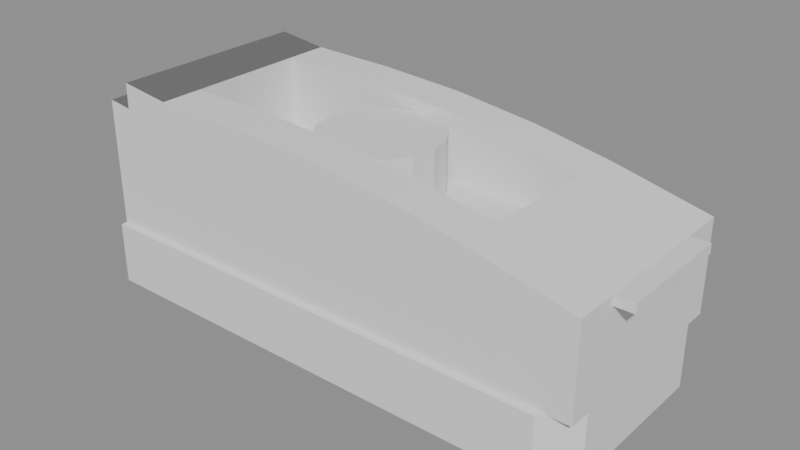 # Source: c38_blockout.blend  (saved by Blender 5.2.44; exported with 4.5.12 LTS)
import bpy
from mathutils import Matrix  # noqa: F401  (used for matrix-valued properties, if any)

bpy.ops.wm.read_factory_settings(use_empty=True)
scene = bpy.context.scene
scene.name = 'Scene'

# ---- meshes
me_weightedbase_high = bpy.data.meshes.new('WeightedBase_HIGH')
me_weightedbase_high.from_pydata([(-81.28, -34.29, -10.0), (-81.28, -34.29, 10.0), (-81.28, 34.29, -10.0), (-81.28, 34.29, 10.0), (81.28, -25.29, 10.0), (72.28, -34.29, -10.0), (72.28, 34.29, -10.0), (72.28, 34.29, 10.0), (81.28, 25.29, -10.0), (81.28, 25.29, 10.0), (72.28, -34.29, 10.0), (81.28, -25.29, -10.0)], [], [(0, 1, 3, 2), (7, 3, 1, 10, 4, 9), (5, 10, 1, 0), (8, 6, 7, 9), (2, 6, 8, 11, 5, 0), (2, 3, 7, 6), (5, 11, 4, 10), (8, 9, 4, 11)])
_uv = me_weightedbase_high.uv_layers.new(name='UVMap')
_uv.uv.foreach_set('vector', [0.375, 0.0, 0.625, 0.0, 0.625, 0.25, 0.375, 0.25, 0.6388, 0.5, 0.875, 0.5, 0.875, 0.75, 0.6388, 0.75, 0.625, 0.7172, 0.625, 0.5328, 0.375, 0.7638, 0.625, 0.7638, 0.625, 1.0, 0.375, 1.0, 0.375, 0.5328, 0.3612, 0.5, 0.625, 0.4862, 0.625, 0.5328, 0.125, 0.5, 0.3612, 0.5, 0.375, 0.5328, 0.375, 0.7172, 0.3612, 0.75, 0.125, 0.75, 0.375, 0.25, 0.625, 0.25, 0.625, 0.4862, 0.375, 0.4862, 0.3612, 0.75, 0.375, 0.7172, 0.625, 0.7172, 0.6388, 0.75, 0.375, 0.5328, 0.625, 0.5328, 0.625, 0.7172, 0.375, 0.7172])
me_weightedbase_high.update()
me_uppershell_high = bpy.data.meshes.new('UpperShell_HIGH')
me_uppershell_high.from_pydata([(-81.28, -32.23, -24.29), (-81.28, 32.23, -24.29), (81.28, -32.23, -24.29), (81.28, -32.23, 4.858), (81.28, 32.23, -24.29), (81.28, 32.23, 4.858), (-56.9, 32.23, 21.38), (-56.9, -32.23, 21.38), (48.77, 32.23, 12.11), (48.77, -32.23, 12.11), (-73.34, -32.23, 23.34), (81.28, -18.69, 4.858), (-56.9, -18.69, 21.38), (48.77, -18.69, 12.11), (-81.28, -32.23, 16.29), (81.28, 18.69, 4.858), (-56.9, 18.69, 21.38), (48.77, 18.69, 12.11), (48.77, 18.69, -2.0), (-56.9, 18.69, -2.0), (-56.9, -18.69, -2.0), (48.77, -18.69, -2.0), (-78.63, -32.23, 15.97), (-75.98, -32.23, 15.66), (-73.34, -32.23, 15.34), (-73.34, -32.23, 18.01), (-73.34, -32.23, 20.67), (-81.28, 32.23, 16.29), (-73.34, 32.23, 23.34), (-78.63, 32.23, 15.97), (-75.98, 32.23, 15.66), (-73.34, 32.23, 15.34), (-73.34, 32.23, 18.01), (-73.34, 32.23, 20.67), (-29.26, 32.23, -24.29), (-29.26, -32.23, -24.29), (-29.26, -32.23, 21.01), (-29.26, 32.23, 21.01), (-29.26, -18.69, 21.01), (-29.26, 18.69, 21.01), (-29.26, 18.69, -2.0), (-29.26, -18.69, -2.0), (-1.626, -32.23, -24.29), (-1.626, 32.23, 19.52), (-1.626, -18.69, 19.52), (-1.626, 18.69, 19.52), (-1.626, 18.69, -2.0), (-1.626, -18.69, -2.0), (-1.626, 32.23, -24.29), (-1.626, -32.23, 19.52), (26.01, -32.23, -24.29), (26.01, 32.23, 16.22), (26.01, -18.69, 16.22), (26.01, 18.69, 16.22), (26.01, 18.69, -2.0), (26.01, -18.69, -2.0), (26.01, 32.23, -24.29), (26.01, -32.23, 16.22), (53.64, 32.23, 11.1), (53.64, -32.23, -24.29), (53.64, -32.23, 11.1), (53.64, -18.69, 11.1), (53.64, 18.69, 11.1), (53.64, 32.23, -24.29)], [], [(35, 36, 7, 10, 26, 25, 24, 23, 22, 14, 0), (4, 5, 15, 11, 3, 2), (63, 4, 2, 59), (38, 12, 7, 36), (61, 13, 9, 60), (62, 17, 13, 61), (37, 6, 16, 39), (58, 8, 17, 62), (28, 33, 32, 31, 30, 29, 27, 1, 0, 14, 22, 23, 24, 25, 26, 10, 7, 12, 16, 6), (40, 19, 20, 41), (52, 13, 21, 55), (16, 12, 20, 19), (39, 16, 19, 40), (13, 17, 18, 21), (63, 58, 5, 4), (46, 40, 41, 47), (45, 39, 40, 46), (12, 38, 41, 20), (43, 37, 39, 45), (44, 38, 36, 49), (42, 49, 36, 35), (1, 34, 35, 0), (1, 27, 29, 30, 31, 32, 33, 28, 6, 37, 34), (54, 46, 47, 55), (53, 45, 46, 54), (38, 44, 47, 41), (52, 44, 49, 57), (34, 37, 43, 48), (51, 43, 45, 53), (34, 48, 42, 35), (50, 57, 49, 42), (18, 54, 55, 21), (17, 53, 54, 18), (13, 52, 57, 9), (44, 52, 55, 47), (8, 51, 53, 17), (48, 43, 51, 56), (59, 60, 9, 57, 50), (48, 56, 50, 42), (15, 62, 61, 11), (11, 61, 60, 3), (56, 63, 59, 50), (2, 3, 60, 59), (5, 58, 62, 15), (56, 51, 8, 58, 63)])
me_uppershell_high.polygons.foreach_set('use_smooth', [True] * 45)
_k = set([(0, 1), (0, 14), (0, 35), (1, 27), (1, 34), (2, 3), (2, 4), (2, 59), (3, 11), (3, 60), (4, 5), (4, 63), (5, 15), (5, 58), (6, 16), (6, 28), (6, 37), (7, 10), (7, 12), (7, 36), (8, 51), (8, 58), (9, 57), (9, 60), (10, 26), (11, 15), (12, 16), (12, 20), (12, 38), (13, 17), (13, 21), (13, 52), (14, 22), (16, 19), (16, 39), (17, 18), (17, 53), (18, 21), (18, 54), (19, 20), (19, 40), (20, 41), (21, 55), (22, 23), (23, 24), (24, 25), (25, 26), (27, 29), (28, 33), (29, 30), (30, 31), (31, 32), (32, 33), (34, 48), (35, 42), (36, 49), (37, 43), (38, 44), (39, 45), (40, 46), (41, 47), (42, 50), (43, 51), (44, 52), (45, 53), (46, 54), (47, 55), (48, 56), (49, 57), (50, 59), (56, 63)])
me_uppershell_high.attributes.new('sharp_edge', 'BOOLEAN', 'EDGE').data.foreach_set('value', [ (min(e.vertices), max(e.vertices)) in _k for e in me_uppershell_high.edges])
_uv = me_uppershell_high.uv_layers.new(name='UVMap')
_uv.uv.foreach_set('vector', [0.375, 0.92, 0.625, 0.92, 0.625, 0.9625, 0.625, 0.9878, 0.6106, 0.9878, 0.5965, 0.9878, 0.5824, 0.9878, 0.5828, 0.9919, 0.5832, 0.9959, 0.5838, 1.0, 0.375, 1.0, 0.375, 0.5, 0.625, 0.5, 0.625, 0.5525, 0.625, 0.6975, 0.625, 0.75, 0.375, 0.75, 0.3325, 0.5, 0.375, 0.5, 0.375, 0.75, 0.3325, 0.75, 0.795, 0.6975, 0.8375, 0.6975, 0.8375, 0.75, 0.795, 0.75, 0.6675, 0.6975, 0.675, 0.6975, 0.675, 0.75, 0.6675, 0.75, 0.6675, 0.5525, 0.675, 0.5525, 0.675, 0.6975, 0.6675, 0.6975, 0.795, 0.5, 0.8375, 0.5, 0.8375, 0.5525, 0.795, 0.5525, 0.6675, 0.5, 0.675, 0.5, 0.675, 0.5525, 0.6675, 0.5525, 0.6596, 0.2968, 0.6244, 0.2638, 0.6055, 0.2561, 0.5916, 0.2561, 0.589, 0.2541, 0.5864, 0.252, 0.5838, 0.25, 0.375, 0.25, 0.375, 0.0, 0.7927, 0.6265, 0.804, 0.6434, 0.8153, 0.6604, 0.8265, 0.6773, 0.854, 0.7185, 0.8727, 0.75, 0.8628, 0.75, 0.8375, 0.75, 0.8375, 0.6975, 0.8375, 0.5525, 0.8375, 0.5, 0.795, 0.5525, 0.8375, 0.5525, 0.8375, 0.6975, 0.795, 0.6975, 0.71, 0.6975, 0.675, 0.6975, 0.675, 0.6975, 0.71, 0.6975, 0.8375, 0.5525, 0.8375, 0.6975, 0.8375, 0.6975, 0.8375, 0.5525, 0.795, 0.5525, 0.8375, 0.5525, 0.8375, 0.5525, 0.795, 0.5525, 0.675, 0.6975, 0.675, 0.5525, 0.675, 0.5525, 0.675, 0.6975, 0.375, 0.4575, 0.625, 0.4575, 0.625, 0.5, 0.375, 0.5, 0.7525, 0.5525, 0.795, 0.5525, 0.795, 0.6975, 0.7525, 0.6975, 0.7525, 0.5525, 0.795, 0.5525, 0.795, 0.5525, 0.7525, 0.5525, 0.8375, 0.6975, 0.795, 0.6975, 0.795, 0.6975, 0.8375, 0.6975, 0.7525, 0.5, 0.795, 0.5, 0.795, 0.5525, 0.7525, 0.5525, 0.7525, 0.6975, 0.795, 0.6975, 0.795, 0.75, 0.7525, 0.75, 0.375, 0.8775, 0.625, 0.8775, 0.625, 0.92, 0.375, 0.92, 0.125, 0.5, 0.205, 0.5, 0.205, 0.75, 0.125, 0.75, 0.375, 0.25, 0.5838, 0.25, 0.5864, 0.252, 0.589, 0.2541, 0.5916, 0.2561, 0.6055, 0.2561, 0.6244, 0.2638, 0.6596, 0.2968, 0.625, 0.2875, 0.625, 0.33, 0.375, 0.33, 0.71, 0.5525, 0.7525, 0.5525, 0.7525, 0.6975, 0.71, 0.6975, 0.71, 0.5525, 0.7525, 0.5525, 0.7525, 0.5525, 0.71, 0.5525, 0.795, 0.6975, 0.7525, 0.6975, 0.7525, 0.6975, 0.795, 0.6975, 0.71, 0.6975, 0.7525, 0.6975, 0.7525, 0.75, 0.71, 0.75, 0.375, 0.33, 0.625, 0.33, 0.625, 0.3725, 0.375, 0.3725, 0.71, 0.5, 0.7525, 0.5, 0.7525, 0.5525, 0.71, 0.5525, 0.205, 0.5, 0.2475, 0.5, 0.2475, 0.75, 0.205, 0.75, 0.375, 0.835, 0.625, 0.835, 0.625, 0.8775, 0.375, 0.8775, 0.675, 0.5525, 0.71, 0.5525, 0.71, 0.6975, 0.675, 0.6975, 0.675, 0.5525, 0.71, 0.5525, 0.71, 0.5525, 0.675, 0.5525, 0.675, 0.6975, 0.71, 0.6975, 0.71, 0.75, 0.675, 0.75, 0.7525, 0.6975, 0.71, 0.6975, 0.71, 0.6975, 0.7525, 0.6975, 0.675, 0.5, 0.71, 0.5, 0.71, 0.5525, 0.675, 0.5525, 0.375, 0.3725, 0.625, 0.3725, 0.625, 0.415, 0.375, 0.415, 0.375, 0.7925, 0.625, 0.7925, 0.625, 0.8, 0.625, 0.835, 0.375, 0.835, 0.2475, 0.5, 0.29, 0.5, 0.29, 0.75, 0.2475, 0.75, 0.625, 0.5525, 0.6675, 0.5525, 0.6675, 0.6975, 0.625, 0.6975, 0.625, 0.6975, 0.6675, 0.6975, 0.6675, 0.75, 0.625, 0.75, 0.29, 0.5, 0.3325, 0.5, 0.3325, 0.75, 0.29, 0.75, 0.375, 0.75, 0.625, 0.75, 0.625, 0.7925, 0.375, 0.7925, 0.625, 0.5, 0.6675, 0.5, 0.6675, 0.5525, 0.625, 0.5525, 0.375, 0.415, 0.625, 0.415, 0.625, 0.45, 0.625, 0.4575, 0.375, 0.4575])
me_uppershell_high.update()
me_hub = bpy.data.meshes.new('Hub')
me_hub.from_pydata([(0.0, 12.7, -8.5), (0.0, 12.7, 8.5), (6.35, 11.0, -8.5), (6.35, 11.0, 8.5), (11.0, 6.35, -8.5), (11.0, 6.35, 8.5), (12.7, 0.0, -8.5), (12.7, 0.0, 8.5), (11.0, -6.35, -8.5), (11.0, -6.35, 8.5), (6.35, -11.0, -8.5), (6.35, -11.0, 8.5), (0.0, -12.7, -8.5), (0.0, -12.7, 8.5), (-6.35, -11.0, -8.5), (-6.35, -11.0, 8.5), (-11.0, -6.35, -8.5), (-11.0, -6.35, 8.5), (-12.7, 0.0, -8.5), (-12.7, 0.0, 8.5), (-11.0, 6.35, -8.5), (-11.0, 6.35, 8.5), (-6.35, 11.0, -8.5), (-6.35, 11.0, 8.5)], [], [(0, 1, 3, 2), (2, 3, 5, 4), (4, 5, 7, 6), (6, 7, 9, 8), (8, 9, 11, 10), (10, 11, 13, 12), (12, 13, 15, 14), (14, 15, 17, 16), (16, 17, 19, 18), (18, 19, 21, 20), (3, 1, 23, 21, 19, 17, 15, 13, 11, 9, 7, 5), (20, 21, 23, 22), (22, 23, 1, 0), (0, 2, 4, 6, 8, 10, 12, 14, 16, 18, 20, 22)])
_uv = me_hub.uv_layers.new(name='UVMap')
_uv.uv.foreach_set('vector', [1.0, 0.5, 1.0, 1.0, 0.9167, 1.0, 0.9167, 0.5, 0.9167, 0.5, 0.9167, 1.0, 0.8333, 1.0, 0.8333, 0.5, 0.8333, 0.5, 0.8333, 1.0, 0.75, 1.0, 0.75, 0.5, 0.75, 0.5, 0.75, 1.0, 0.6667, 1.0, 0.6667, 0.5, 0.6667, 0.5, 0.6667, 1.0, 0.5833, 1.0, 0.5833, 0.5, 0.5833, 0.5, 0.5833, 1.0, 0.5, 1.0, 0.5, 0.5, 0.5, 0.5, 0.5, 1.0, 0.4167, 1.0, 0.4167, 0.5, 0.4167, 0.5, 0.4167, 1.0, 0.3333, 1.0, 0.3333, 0.5, 0.3333, 0.5, 0.3333, 1.0, 0.25, 1.0, 0.25, 0.5, 0.25, 0.5, 0.25, 1.0, 0.1667, 1.0, 0.1667, 0.5, 0.37, 0.4578, 0.25, 0.49, 0.13, 0.4578, 0.04215, 0.37, 0.01, 0.25, 0.04215, 0.13, 0.13, 0.04215, 0.25, 0.01, 0.37, 0.04215, 0.4578, 0.13, 0.49, 0.25, 0.4578, 0.37, 0.1667, 0.5, 0.1667, 1.0, 0.08333, 1.0, 0.08333, 0.5, 0.08333, 0.5, 0.08333, 1.0, 7.451e-08, 1.0, 7.451e-08, 0.5, 0.75, 0.49, 0.87, 0.4578, 0.9578, 0.37, 0.99, 0.25, 0.9578, 0.13, 0.87, 0.04215, 0.75, 0.01, 0.63, 0.04215, 0.5422, 0.13, 0.51, 0.25, 0.5422, 0.37, 0.63, 0.4578])
me_hub.update()
me_taperoll = bpy.data.meshes.new('TapeRoll')
me_taperoll.from_pydata([(0.0, 19.0, -9.525), (0.0, 19.0, 9.525), (7.271, 17.55, -9.525), (7.271, 17.55, 9.525), (13.44, 13.44, -9.525), (13.44, 13.44, 9.525), (17.55, 7.271, -9.525), (17.55, 7.271, 9.525), (19.0, 0.0, -9.525), (19.0, 0.0, 9.525), (17.55, -7.271, -9.525), (17.55, -7.271, 9.525), (13.44, -13.44, -9.525), (13.44, -13.44, 9.525), (7.271, -17.55, -9.525), (7.271, -17.55, 9.525), (0.0, -19.0, -9.525), (0.0, -19.0, 9.525), (-7.271, -17.55, -9.525), (-7.271, -17.55, 9.525), (-13.44, -13.44, -9.525), (-13.44, -13.44, 9.525), (-17.55, -7.271, -9.525), (-17.55, -7.271, 9.525), (-19.0, 0.0, -9.525), (-19.0, 0.0, 9.525), (-17.55, 7.271, -9.525), (-17.55, 7.271, 9.525), (-13.44, 13.44, -9.525), (-13.44, 13.44, 9.525), (-7.271, 17.55, -9.525), (-7.271, 17.55, 9.525)], [], [(0, 1, 3, 2), (2, 3, 5, 4), (4, 5, 7, 6), (6, 7, 9, 8), (8, 9, 11, 10), (10, 11, 13, 12), (12, 13, 15, 14), (14, 15, 17, 16), (16, 17, 19, 18), (18, 19, 21, 20), (20, 21, 23, 22), (22, 23, 25, 24), (24, 25, 27, 26), (26, 27, 29, 28), (3, 1, 31, 29, 27, 25, 23, 21, 19, 17, 15, 13, 11, 9, 7, 5), (28, 29, 31, 30), (30, 31, 1, 0), (0, 2, 4, 6, 8, 10, 12, 14, 16, 18, 20, 22, 24, 26, 28, 30)])
_uv = me_taperoll.uv_layers.new(name='UVMap')
_uv.uv.foreach_set('vector', [1.0, 0.5, 1.0, 1.0, 0.9375, 1.0, 0.9375, 0.5, 0.9375, 0.5, 0.9375, 1.0, 0.875, 1.0, 0.875, 0.5, 0.875, 0.5, 0.875, 1.0, 0.8125, 1.0, 0.8125, 0.5, 0.8125, 0.5, 0.8125, 1.0, 0.75, 1.0, 0.75, 0.5, 0.75, 0.5, 0.75, 1.0, 0.6875, 1.0, 0.6875, 0.5, 0.6875, 0.5, 0.6875, 1.0, 0.625, 1.0, 0.625, 0.5, 0.625, 0.5, 0.625, 1.0, 0.5625, 1.0, 0.5625, 0.5, 0.5625, 0.5, 0.5625, 1.0, 0.5, 1.0, 0.5, 0.5, 0.5, 0.5, 0.5, 1.0, 0.4375, 1.0, 0.4375, 0.5, 0.4375, 0.5, 0.4375, 1.0, 0.375, 1.0, 0.375, 0.5, 0.375, 0.5, 0.375, 1.0, 0.3125, 1.0, 0.3125, 0.5, 0.3125, 0.5, 0.3125, 1.0, 0.25, 1.0, 0.25, 0.5, 0.25, 0.5, 0.25, 1.0, 0.1875, 1.0, 0.1875, 0.5, 0.1875, 0.5, 0.1875, 1.0, 0.125, 1.0, 0.125, 0.5, 0.3418, 0.4717, 0.25, 0.49, 0.1582, 0.4717, 0.08029, 0.4197, 0.02827, 0.3418, 0.01, 0.25, 0.02827, 0.1582, 0.08029, 0.08029, 0.1582, 0.02827, 0.25, 0.01, 0.3418, 0.02827, 0.4197, 0.08029, 0.4717, 0.1582, 0.49, 0.25, 0.4717, 0.3418, 0.4197, 0.4197, 0.125, 0.5, 0.125, 1.0, 0.0625, 1.0, 0.0625, 0.5, 0.0625, 0.5, 0.0625, 1.0, 0.0, 1.0, 0.0, 0.5, 0.75, 0.49, 0.8418, 0.4717, 0.9197, 0.4197, 0.9717, 0.3418, 0.99, 0.25, 0.9717, 0.1582, 0.9197, 0.08029, 0.8418, 0.02827, 0.75, 0.01, 0.6582, 0.02827, 0.5803, 0.08029, 0.5283, 0.1582, 0.51, 0.25, 0.5283, 0.3418, 0.5803, 0.4197, 0.6582, 0.4717])
me_taperoll.update()
me_cutterblade = bpy.data.meshes.new('CutterBlade')
me_cutterblade.from_pydata([(-3.0, -18.5, -1.5), (-3.0, -18.5, 1.5), (-3.0, 18.5, -1.5), (-3.0, 18.5, 1.5), (3.0, -18.5, -1.5), (3.0, -18.5, 1.5), (3.0, 18.5, -1.5), (3.0, 18.5, 1.5)], [], [(0, 1, 3, 2), (2, 3, 7, 6), (6, 7, 5, 4), (4, 5, 1, 0), (2, 6, 4, 0), (7, 3, 1, 5)])
_uv = me_cutterblade.uv_layers.new(name='UVMap')
_uv.uv.foreach_set('vector', [0.375, 0.0, 0.625, 0.0, 0.625, 0.25, 0.375, 0.25, 0.375, 0.25, 0.625, 0.25, 0.625, 0.5, 0.375, 0.5, 0.375, 0.5, 0.625, 0.5, 0.625, 0.75, 0.375, 0.75, 0.375, 0.75, 0.625, 0.75, 0.625, 1.0, 0.375, 1.0, 0.125, 0.5, 0.375, 0.5, 0.375, 0.75, 0.125, 0.75, 0.625, 0.5, 0.875, 0.5, 0.875, 0.75, 0.625, 0.75])
me_cutterblade.update()

# ---- objects
ob_weightedbase_high = bpy.data.objects.new('WeightedBase_HIGH', me_weightedbase_high)
ob_uppershell_high = bpy.data.objects.new('UpperShell_HIGH', me_uppershell_high)
ob_hub = bpy.data.objects.new('Hub', me_hub)
ob_taperoll = bpy.data.objects.new('TapeRoll', me_taperoll)
ob_cutterblade = bpy.data.objects.new('CutterBlade', me_cutterblade)

# ---- transforms, parenting, visibility, modifiers, constraints
ob_weightedbase_high.location = (0.0, 0.0, 10.0)
ob_uppershell_high.location = (0.0, 0.0, 44.29)
ob_hub.location = (-4.064, 0.0, 50.79)
ob_taperoll.location = (-4.064, 0.0, 50.79)
ob_cutterblade.location = (84.28, 0.0, 47.65)

# ---- collection membership
scene.collection.objects.link(ob_weightedbase_high)
scene.collection.objects.link(ob_uppershell_high)
scene.collection.objects.link(ob_hub)
scene.collection.objects.link(ob_taperoll)
scene.collection.objects.link(ob_cutterblade)

# ---- scene / render settings (as saved in the file)
scene.frame_start = 1; scene.frame_end = 250; scene.frame_set(1)
scene.render.engine = 'BLENDER_EEVEE_NEXT'
scene.render.bake_bias = 0.0
scene.render.bake_samples = 0
scene.render.compositor_device = 'GPU'
scene.eevee.use_volume_custom_range = False
scene.eevee.fast_gi_thickness_near = 0.1
scene.eevee.fast_gi_thickness_far = 0.0
scene.eevee.ray_tracing_options.screen_trace_thickness = 0.1
bpy.context.view_layer.update()

# ---- added for rendering (the .blend has no active camera and no usable light): camera, sun + grey world if the file has none
cam_auto = bpy.data.cameras.new('AutoCamera')
cam_auto.lens = 50.0
cam_auto.sensor_width = 36.0
cam_auto.clip_end = 3152.34
ob_auto_camera = bpy.data.objects.new('AutoCamera', cam_auto)
scene.collection.objects.link(ob_auto_camera)
ob_auto_camera.location = (182.621, -215.546, 177.512)
ob_auto_camera.rotation_euler = (1.09748, -7.21219e-08, 0.694738)
scene.camera = ob_auto_camera
light_auto_sun = bpy.data.lights.new('AutoSun', 'SUN')
light_auto_sun.energy = 3.0
light_auto_sun.angle = 0.0523599
ob_auto_sun = bpy.data.objects.new('AutoSun', light_auto_sun)
scene.collection.objects.link(ob_auto_sun)
ob_auto_sun.rotation_euler = (0.872665, 0.174533, 0.523599)
if scene.world is None:
    world_auto = bpy.data.worlds.new('AutoWorld')
    world_auto.color = (0.3, 0.3, 0.3)
    scene.world = world_auto
bpy.context.view_layer.update()
